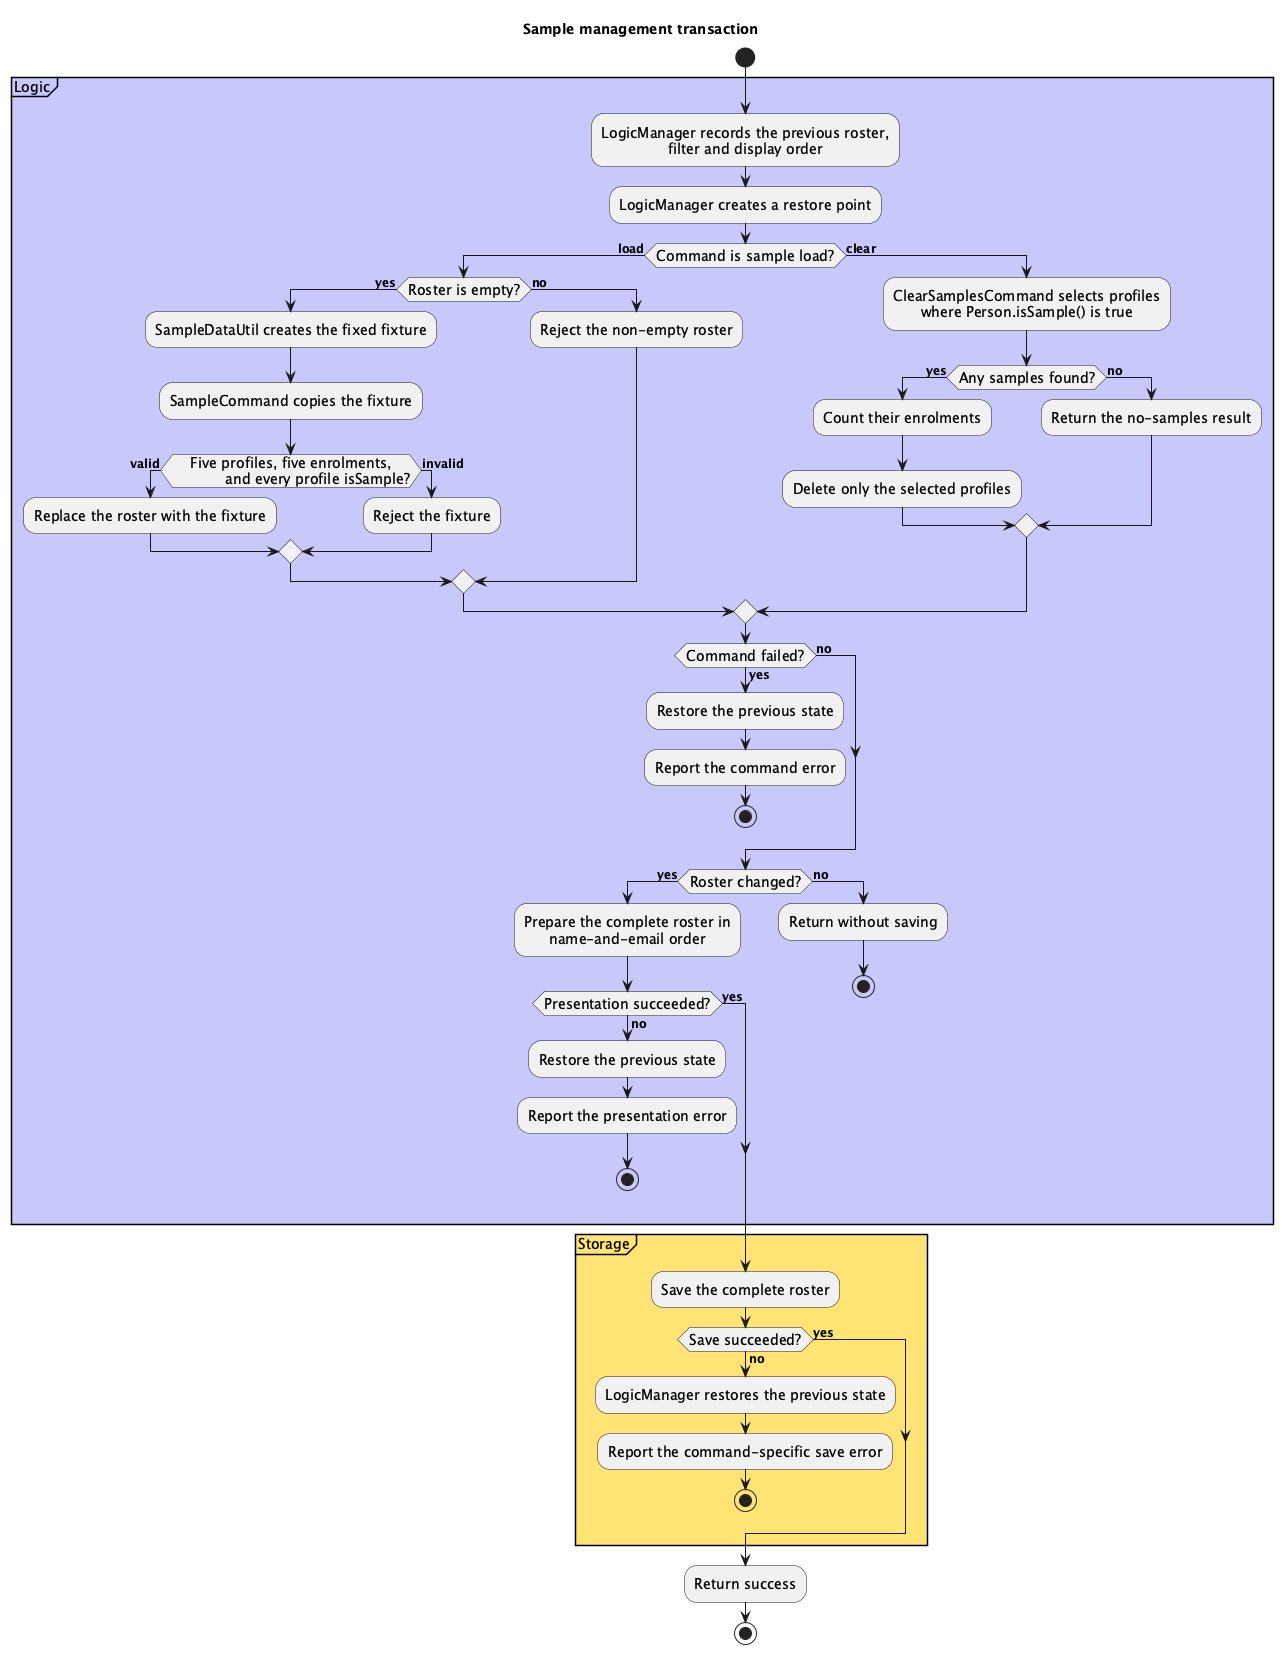

The diagram above was rendered by PlantUML. Its source (embedded in the PNG):
@startuml
!include style.puml
skinparam ActivityFontSize 14
skinparam ArrowFontSize 12

title Sample management transaction

start

partition Logic LOGIC_COLOR_T1 {
    :LogicManager records the previous roster,
    filter and display order;
    :LogicManager creates a restore point;

    if (Command is sample load?) then (load)
        if (Roster is empty?) then (yes)
            :SampleDataUtil creates the fixed fixture;
            :SampleCommand copies the fixture;
            if (Five profiles, five enrolments,
            and every profile isSample?) then (valid)
                :Replace the roster with the fixture;
            else (invalid)
                :Reject the fixture;
            endif
        else (no)
            :Reject the non-empty roster;
        endif
    else (clear)
        :ClearSamplesCommand selects profiles
        where Person.isSample() is true;
        if (Any samples found?) then (yes)
            :Count their enrolments;
            :Delete only the selected profiles;
        else (no)
            :Return the no-samples result;
        endif
    endif

    if (Command failed?) then (yes)
        :Restore the previous state;
        :Report the command error;
        stop
    else (no)
    endif

    if (Roster changed?) then (yes)
        :Prepare the complete roster in
        name-and-email order;
        if (Presentation succeeded?) then (yes)
        else (no)
            :Restore the previous state;
            :Report the presentation error;
            stop
        endif
    else (no)
        :Return without saving;
        stop
    endif
}

partition Storage STORAGE_COLOR_T1 {
    :Save the complete roster;
    if (Save succeeded?) then (yes)
    else (no)
        :LogicManager restores the previous state;
        :Report the command-specific save error;
        stop
    endif
}

:Return success;
stop
@enduml